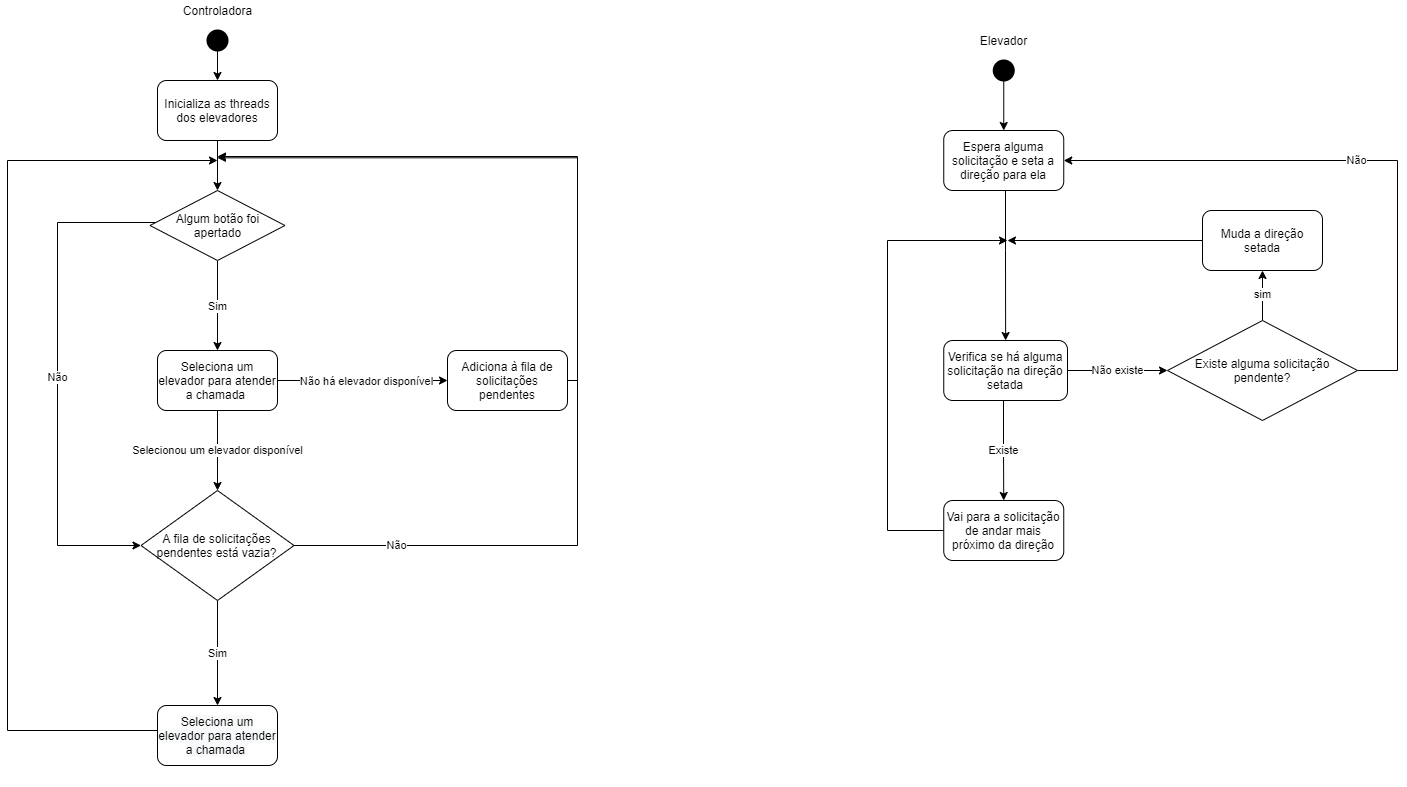

The diagram above was exported from draw.io. Its source (the exported page's mxGraphModel, read from the mxfile embedded in the PNG):
<mxGraphModel dx="2310" dy="827" grid="1" gridSize="10" guides="1" tooltips="1" connect="1" arrows="1" fold="1" page="1" pageScale="1" pageWidth="827" pageHeight="1169" math="0" shadow="0">
  <root>
    <mxCell id="0" />
    <mxCell id="1" parent="0" />
    <mxCell id="HzO3HOPNvW-K2Iyym2bm-4" style="edgeStyle=orthogonalEdgeStyle;rounded=0;orthogonalLoop=1;jettySize=auto;html=1;entryX=0.5;entryY=0;entryDx=0;entryDy=0;" parent="1" source="HzO3HOPNvW-K2Iyym2bm-1" target="HzO3HOPNvW-K2Iyym2bm-3" edge="1">
      <mxGeometry relative="1" as="geometry" />
    </mxCell>
    <mxCell id="HzO3HOPNvW-K2Iyym2bm-1" value="&lt;span style=&quot;color: rgba(0 , 0 , 0 , 0) ; font-family: monospace ; font-size: 0px&quot;&gt;con&lt;/span&gt;" style="shape=ellipse;html=1;fillColor=#000000;strokeWidth=2;verticalLabelPosition=bottom;verticalAlignment=top;perimeter=ellipsePerimeter;" parent="1" vertex="1">
      <mxGeometry x="-590" y="30" width="20" height="20" as="geometry" />
    </mxCell>
    <mxCell id="HzO3HOPNvW-K2Iyym2bm-2" value="Controladora" style="text;html=1;align=center;verticalAlign=middle;resizable=0;points=[];autosize=1;strokeColor=none;" parent="1" vertex="1">
      <mxGeometry x="-625" width="90" height="20" as="geometry" />
    </mxCell>
    <mxCell id="eYo4uswje2ihAvmHCADd-19" style="edgeStyle=orthogonalEdgeStyle;rounded=0;orthogonalLoop=1;jettySize=auto;html=1;entryX=0.5;entryY=0;entryDx=0;entryDy=0;" parent="1" source="HzO3HOPNvW-K2Iyym2bm-3" target="HzO3HOPNvW-K2Iyym2bm-8" edge="1">
      <mxGeometry relative="1" as="geometry" />
    </mxCell>
    <mxCell id="HzO3HOPNvW-K2Iyym2bm-3" value="Inicializa as threads dos elevadores" style="rounded=1;whiteSpace=wrap;html=1;" parent="1" vertex="1">
      <mxGeometry x="-640" y="80" width="120" height="60" as="geometry" />
    </mxCell>
    <mxCell id="6A8OP83GwQDalXUk8Pyx-2" value="Sim" style="edgeStyle=orthogonalEdgeStyle;rounded=0;orthogonalLoop=1;jettySize=auto;html=1;entryX=0.5;entryY=0;entryDx=0;entryDy=0;" edge="1" parent="1" source="HzO3HOPNvW-K2Iyym2bm-8" target="6A8OP83GwQDalXUk8Pyx-1">
      <mxGeometry relative="1" as="geometry" />
    </mxCell>
    <mxCell id="6A8OP83GwQDalXUk8Pyx-7" value="Não" style="edgeStyle=orthogonalEdgeStyle;rounded=0;orthogonalLoop=1;jettySize=auto;html=1;entryX=0;entryY=0.5;entryDx=0;entryDy=0;" edge="1" parent="1" source="HzO3HOPNvW-K2Iyym2bm-8" target="6A8OP83GwQDalXUk8Pyx-20">
      <mxGeometry relative="1" as="geometry">
        <mxPoint x="-640" y="520" as="targetPoint" />
        <Array as="points">
          <mxPoint x="-740" y="222" />
          <mxPoint x="-740" y="545" />
        </Array>
      </mxGeometry>
    </mxCell>
    <mxCell id="HzO3HOPNvW-K2Iyym2bm-8" value="Algum botão foi apertado" style="rhombus;whiteSpace=wrap;html=1;" parent="1" vertex="1">
      <mxGeometry x="-647.5" y="190" width="135" height="70" as="geometry" />
    </mxCell>
    <mxCell id="HzO3HOPNvW-K2Iyym2bm-21" style="edgeStyle=orthogonalEdgeStyle;rounded=0;orthogonalLoop=1;jettySize=auto;html=1;entryX=0.5;entryY=0;entryDx=0;entryDy=0;exitX=0.5;exitY=1;exitDx=0;exitDy=0;" parent="1" source="HzO3HOPNvW-K2Iyym2bm-22" target="HzO3HOPNvW-K2Iyym2bm-25" edge="1">
      <mxGeometry relative="1" as="geometry" />
    </mxCell>
    <mxCell id="HzO3HOPNvW-K2Iyym2bm-22" value="&lt;span style=&quot;color: rgba(0 , 0 , 0 , 0) ; font-family: monospace ; font-size: 0px&quot;&gt;con&lt;/span&gt;" style="shape=ellipse;html=1;fillColor=#000000;strokeWidth=2;verticalLabelPosition=bottom;verticalAlignment=top;perimeter=ellipsePerimeter;" parent="1" vertex="1">
      <mxGeometry x="196.25" y="60" width="20" height="20" as="geometry" />
    </mxCell>
    <mxCell id="HzO3HOPNvW-K2Iyym2bm-23" value="Elevador" style="text;html=1;align=center;verticalAlign=middle;resizable=0;points=[];autosize=1;strokeColor=none;" parent="1" vertex="1">
      <mxGeometry x="176.25" y="30" width="60" height="20" as="geometry" />
    </mxCell>
    <mxCell id="eYo4uswje2ihAvmHCADd-24" style="edgeStyle=orthogonalEdgeStyle;rounded=0;orthogonalLoop=1;jettySize=auto;html=1;entryX=0.5;entryY=0;entryDx=0;entryDy=0;" parent="1" source="HzO3HOPNvW-K2Iyym2bm-25" target="6A8OP83GwQDalXUk8Pyx-23" edge="1">
      <mxGeometry relative="1" as="geometry">
        <mxPoint x="206.25" y="280" as="targetPoint" />
        <Array as="points">
          <mxPoint x="208" y="250" />
          <mxPoint x="208" y="250" />
        </Array>
      </mxGeometry>
    </mxCell>
    <mxCell id="HzO3HOPNvW-K2Iyym2bm-25" value="Espera alguma solicitação e seta a direção para ela" style="rounded=1;whiteSpace=wrap;html=1;" parent="1" vertex="1">
      <mxGeometry x="146.25" y="130" width="120" height="60" as="geometry" />
    </mxCell>
    <mxCell id="6A8OP83GwQDalXUk8Pyx-6" value="Selecionou um elevador disponível" style="edgeStyle=orthogonalEdgeStyle;rounded=0;orthogonalLoop=1;jettySize=auto;html=1;entryX=0.5;entryY=0;entryDx=0;entryDy=0;" edge="1" parent="1" source="6A8OP83GwQDalXUk8Pyx-1">
      <mxGeometry relative="1" as="geometry">
        <mxPoint x="-580" y="490" as="targetPoint" />
      </mxGeometry>
    </mxCell>
    <mxCell id="6A8OP83GwQDalXUk8Pyx-10" style="edgeStyle=orthogonalEdgeStyle;rounded=0;orthogonalLoop=1;jettySize=auto;html=1;entryX=0;entryY=0.5;entryDx=0;entryDy=0;" edge="1" parent="1" source="6A8OP83GwQDalXUk8Pyx-1" target="6A8OP83GwQDalXUk8Pyx-9">
      <mxGeometry relative="1" as="geometry" />
    </mxCell>
    <mxCell id="6A8OP83GwQDalXUk8Pyx-12" value="Não há elevador disponível" style="edgeLabel;html=1;align=center;verticalAlign=middle;resizable=0;points=[];" vertex="1" connectable="0" parent="6A8OP83GwQDalXUk8Pyx-10">
      <mxGeometry x="-0.2738" y="2" relative="1" as="geometry">
        <mxPoint x="27" y="2" as="offset" />
      </mxGeometry>
    </mxCell>
    <mxCell id="6A8OP83GwQDalXUk8Pyx-1" value="Seleciona um elevador para atender a chamada&amp;nbsp;" style="rounded=1;whiteSpace=wrap;html=1;" vertex="1" parent="1">
      <mxGeometry x="-640" y="350" width="120" height="60" as="geometry" />
    </mxCell>
    <mxCell id="6A8OP83GwQDalXUk8Pyx-11" style="edgeStyle=orthogonalEdgeStyle;rounded=0;orthogonalLoop=1;jettySize=auto;html=1;" edge="1" parent="1" source="6A8OP83GwQDalXUk8Pyx-9">
      <mxGeometry relative="1" as="geometry">
        <mxPoint x="-580" y="157.33332316080728" as="targetPoint" />
        <Array as="points">
          <mxPoint x="-220" y="380" />
          <mxPoint x="-220" y="157" />
        </Array>
      </mxGeometry>
    </mxCell>
    <mxCell id="6A8OP83GwQDalXUk8Pyx-9" value="Adiciona à fila de solicitações pendentes" style="rounded=1;whiteSpace=wrap;html=1;" vertex="1" parent="1">
      <mxGeometry x="-350" y="350" width="120" height="60" as="geometry" />
    </mxCell>
    <mxCell id="6A8OP83GwQDalXUk8Pyx-16" style="edgeStyle=orthogonalEdgeStyle;rounded=0;orthogonalLoop=1;jettySize=auto;html=1;" edge="1" parent="1" source="6A8OP83GwQDalXUk8Pyx-14">
      <mxGeometry relative="1" as="geometry">
        <mxPoint x="-580" y="160" as="targetPoint" />
        <Array as="points">
          <mxPoint x="-790" y="730" />
          <mxPoint x="-790" y="160" />
        </Array>
      </mxGeometry>
    </mxCell>
    <mxCell id="6A8OP83GwQDalXUk8Pyx-14" value="&#10;&#10;&lt;span style=&quot;color: rgb(0, 0, 0); font-family: helvetica; font-size: 12px; font-style: normal; font-weight: 400; letter-spacing: normal; text-align: center; text-indent: 0px; text-transform: none; word-spacing: 0px; background-color: rgb(248, 249, 250); display: inline; float: none;&quot;&gt;Seleciona um elevador para atender a chamada&amp;nbsp;&lt;/span&gt;&#10;&#10;" style="rounded=1;whiteSpace=wrap;html=1;" vertex="1" parent="1">
      <mxGeometry x="-640" y="705" width="120" height="60" as="geometry" />
    </mxCell>
    <mxCell id="6A8OP83GwQDalXUk8Pyx-21" value="Sim" style="edgeStyle=orthogonalEdgeStyle;rounded=0;orthogonalLoop=1;jettySize=auto;html=1;entryX=0.5;entryY=0;entryDx=0;entryDy=0;" edge="1" parent="1" source="6A8OP83GwQDalXUk8Pyx-20" target="6A8OP83GwQDalXUk8Pyx-14">
      <mxGeometry relative="1" as="geometry" />
    </mxCell>
    <mxCell id="6A8OP83GwQDalXUk8Pyx-22" value="Não" style="edgeStyle=orthogonalEdgeStyle;rounded=0;orthogonalLoop=1;jettySize=auto;html=1;exitX=1;exitY=0.5;exitDx=0;exitDy=0;" edge="1" parent="1" source="6A8OP83GwQDalXUk8Pyx-20">
      <mxGeometry x="-0.7995" relative="1" as="geometry">
        <mxPoint x="-580" y="156" as="targetPoint" />
        <Array as="points">
          <mxPoint x="-220" y="545" />
          <mxPoint x="-220" y="156" />
        </Array>
        <mxPoint as="offset" />
      </mxGeometry>
    </mxCell>
    <mxCell id="6A8OP83GwQDalXUk8Pyx-20" value="A fila de solicitações pendentes está vazia?" style="rhombus;whiteSpace=wrap;html=1;" vertex="1" parent="1">
      <mxGeometry x="-656.5" y="490" width="153" height="110" as="geometry" />
    </mxCell>
    <mxCell id="6A8OP83GwQDalXUk8Pyx-24" value="Existe" style="edgeStyle=orthogonalEdgeStyle;rounded=0;orthogonalLoop=1;jettySize=auto;html=1;" edge="1" parent="1" source="6A8OP83GwQDalXUk8Pyx-23">
      <mxGeometry relative="1" as="geometry">
        <mxPoint x="206.25" y="500" as="targetPoint" />
        <Array as="points">
          <mxPoint x="206" y="450" />
          <mxPoint x="206" y="450" />
        </Array>
      </mxGeometry>
    </mxCell>
    <mxCell id="6A8OP83GwQDalXUk8Pyx-28" value="Não existe" style="edgeStyle=orthogonalEdgeStyle;rounded=0;orthogonalLoop=1;jettySize=auto;html=1;entryX=0;entryY=0.5;entryDx=0;entryDy=0;" edge="1" parent="1" source="6A8OP83GwQDalXUk8Pyx-23">
      <mxGeometry relative="1" as="geometry">
        <mxPoint x="369.99999999999955" y="370" as="targetPoint" />
      </mxGeometry>
    </mxCell>
    <mxCell id="6A8OP83GwQDalXUk8Pyx-23" value="Verifica se há alguma solicitação na direção setada" style="rounded=1;whiteSpace=wrap;html=1;" vertex="1" parent="1">
      <mxGeometry x="146.25" y="340" width="123.75" height="60" as="geometry" />
    </mxCell>
    <mxCell id="6A8OP83GwQDalXUk8Pyx-26" style="edgeStyle=orthogonalEdgeStyle;rounded=0;orthogonalLoop=1;jettySize=auto;html=1;exitX=0;exitY=0.5;exitDx=0;exitDy=0;" edge="1" parent="1" source="6A8OP83GwQDalXUk8Pyx-25">
      <mxGeometry relative="1" as="geometry">
        <mxPoint x="210" y="240" as="targetPoint" />
        <Array as="points">
          <mxPoint x="90" y="530" />
          <mxPoint x="90" y="240" />
          <mxPoint x="206" y="240" />
        </Array>
      </mxGeometry>
    </mxCell>
    <mxCell id="6A8OP83GwQDalXUk8Pyx-25" value="Vai para a solicitação de andar mais próximo da direção" style="rounded=1;whiteSpace=wrap;html=1;" vertex="1" parent="1">
      <mxGeometry x="146.25" y="500" width="120" height="60" as="geometry" />
    </mxCell>
    <mxCell id="6A8OP83GwQDalXUk8Pyx-32" value="sim" style="edgeStyle=orthogonalEdgeStyle;rounded=0;orthogonalLoop=1;jettySize=auto;html=1;entryX=0.5;entryY=1;entryDx=0;entryDy=0;" edge="1" parent="1" source="6A8OP83GwQDalXUk8Pyx-30" target="6A8OP83GwQDalXUk8Pyx-31">
      <mxGeometry relative="1" as="geometry" />
    </mxCell>
    <mxCell id="6A8OP83GwQDalXUk8Pyx-34" value="Não" style="edgeStyle=orthogonalEdgeStyle;rounded=0;orthogonalLoop=1;jettySize=auto;html=1;entryX=1;entryY=0.5;entryDx=0;entryDy=0;" edge="1" parent="1" source="6A8OP83GwQDalXUk8Pyx-30" target="HzO3HOPNvW-K2Iyym2bm-25">
      <mxGeometry relative="1" as="geometry">
        <Array as="points">
          <mxPoint x="600" y="370" />
          <mxPoint x="600" y="160" />
        </Array>
      </mxGeometry>
    </mxCell>
    <mxCell id="6A8OP83GwQDalXUk8Pyx-30" value="Existe alguma solicitação pendente?" style="rhombus;whiteSpace=wrap;html=1;" vertex="1" parent="1">
      <mxGeometry x="370" y="320" width="190" height="100" as="geometry" />
    </mxCell>
    <mxCell id="6A8OP83GwQDalXUk8Pyx-33" style="edgeStyle=orthogonalEdgeStyle;rounded=0;orthogonalLoop=1;jettySize=auto;html=1;" edge="1" parent="1" source="6A8OP83GwQDalXUk8Pyx-31">
      <mxGeometry relative="1" as="geometry">
        <mxPoint x="210" y="240" as="targetPoint" />
      </mxGeometry>
    </mxCell>
    <mxCell id="6A8OP83GwQDalXUk8Pyx-31" value="Muda a direção setada" style="rounded=1;whiteSpace=wrap;html=1;" vertex="1" parent="1">
      <mxGeometry x="405" y="210" width="120" height="60" as="geometry" />
    </mxCell>
  </root>
</mxGraphModel>